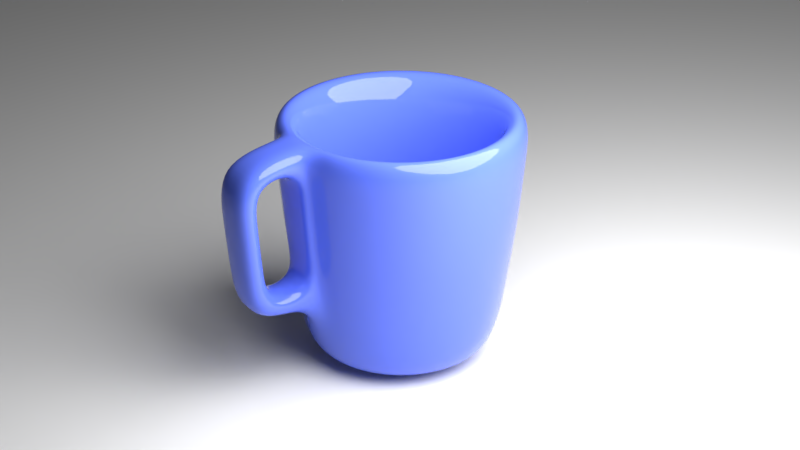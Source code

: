 # Source: cup.blend  (saved by Blender 2.79.0; exported with 4.5.12 LTS)
import bpy
from mathutils import Matrix  # noqa: F401  (used for matrix-valued properties, if any)

bpy.ops.wm.read_factory_settings(use_empty=True)
scene = bpy.context.scene
scene.name = 'Scene'

# ---- collections
col_collection_1 = bpy.data.collections.new('Collection 1'); scene.collection.children.link(col_collection_1)

# ---- materials (node trees are filled in below, after node groups)
mat_material_001 = bpy.data.materials.new('Material.001')
mat_material_001.alpha_threshold = 0.0
mat_material_001.roughness = 0.5
mat_material_002 = bpy.data.materials.new('Material.002')
mat_material_002.alpha_threshold = 0.0
mat_material_002.roughness = 0.5

# ---- material node trees
mat_material_001.use_nodes = True; mat_material_001.node_tree.nodes.clear()
_N = mat_material_001.node_tree.nodes; _L = mat_material_001.node_tree.links
n0 = _N.new('ShaderNodeOutputMaterial'); n0.name = 'Material Output'; n0.location = (300, 300)
n1 = _N.new('ShaderNodeBsdfDiffuse'); n1.name = 'Diffuse BSDF'; n1.location = (10, 300)
_L.new(n1.outputs[0], n0.inputs[0])
n0.is_active_output = True
mat_material_002.use_nodes = True; mat_material_002.node_tree.nodes.clear()
_N = mat_material_002.node_tree.nodes; _L = mat_material_002.node_tree.links
n0 = _N.new('ShaderNodeOutputMaterial'); n0.name = 'Material Output'; n0.location = (300, 300)
n1 = _N.new('ShaderNodeBsdfPrincipled'); n1.name = 'Principled BSDF'; n1.location = (10, 300)
n1.width = 150
n1.subsurface_method = 'BURLEY'
n1.inputs[0].default_value = (0.09759, 0.159, 0.7991, 1.0)
n1.inputs[2].default_value = 0.0
n1.inputs[3].default_value = 1.45
n1.inputs[9].default_value = (1.0, 1.0, 1.0)
_L.new(n1.outputs[0], n0.inputs[0])
n0.is_active_output = True

# ---- world
world_world = bpy.data.worlds.new('World'); scene.world = world_world
world_world.color = (0.05088, 0.05088, 0.05088)
world_world.use_sun_shadow = False
world_world.sun_shadow_jitter_overblur = 0.0
world_world.cycles.sampling_method = 'MANUAL'

# ---- cameras
cam_camera = bpy.data.cameras.new('Camera')
cam_camera.clip_end = 100.0
cam_camera.lens = 100.0
cam_camera.sensor_width = 32.0
cam_camera.sensor_height = 18.0
cam_camera.ortho_scale = 7.314
cam_camera.dof.focus_distance = 0.0

# ---- lights
light_lamp = bpy.data.lights.new('Lamp', 'POINT')
light_lamp.transmission_factor = 0.0
light_lamp.cutoff_distance = 30.0
light_lamp.energy = 7000.0
light_lamp.shadow_buffer_clip_start = 1.001
light_lamp.shadow_soft_size = 5.0
light_lamp.shadow_maximum_resolution = 0.006
light_lamp.use_absolute_resolution = True

# ---- meshes
me_plane = bpy.data.meshes.new('Plane')
me_plane.from_pydata([(-1.0, -1.0, 0.0), (1.0, -1.0, 0.0), (-1.0, 1.0, 0.0), (1.0, 1.0, 0.0)], [], [(0, 1, 3, 2)])
me_plane.materials.append(mat_material_001)
me_plane.use_remesh_preserve_volume = False
me_plane.use_remesh_preserve_attributes = False
me_plane.use_mirror_vertex_groups = False
me_plane.update()
me_circle = bpy.data.meshes.new('Circle')
me_circle.from_pydata([(6.072e-08, 0.6038, 0.0), (-0.1178, 0.5922, 0.0), (-0.2311, 0.5579, 0.0), (-0.3355, 0.5021, 0.0), (-0.427, 0.427, 0.0), (-0.5021, 0.3355, 0.0), (-0.5579, 0.2311, 0.0), (-0.5922, 0.1178, 0.0), (-0.6038, 7.412e-08, 0.0), (-0.5922, -0.1178, 0.0), (-0.5579, -0.2311, 0.0), (-0.5021, -0.3355, 0.0), (-0.427, -0.427, 0.0), (-0.3355, -0.5021, 0.0), (-0.2311, -0.5579, 0.0), (-0.1178, -0.5922, 0.0), (2.051e-07, -0.6038, 0.0), (0.1178, -0.5922, 0.0), (0.2311, -0.5579, 0.0), (0.3355, -0.5021, 0.0), (0.427, -0.427, 0.0), (0.5021, -0.3355, 0.0), (0.5579, -0.2311, 0.0), (0.5922, -0.1178, 0.0), (0.6038, 6.44e-07, 0.0), (0.5922, 0.1178, 0.0), (0.5579, 0.2311, 0.0), (0.5021, 0.3355, 0.0), (0.427, 0.427, 0.0), (0.3355, 0.5021, 0.0), (0.2311, 0.5579, 0.0), (0.1178, 0.5922, 0.0), (3.562e-08, 1.3, 3.0), (-0.2536, 1.275, 3.0), (-0.4975, 1.201, 3.0), (-0.7222, 1.081, 3.0), (-0.9192, 0.9192, 3.0), (-1.081, 0.7222, 3.0), (-1.201, 0.4975, 3.0), (-1.275, 0.2536, 3.0), (-1.3, 1.265e-08, 3.0), (-1.275, -0.2536, 3.0), (-1.201, -0.4975, 3.0), (-1.081, -0.7222, 3.0), (-0.9192, -0.9192, 3.0), (-0.7222, -1.081, 3.0), (-0.4975, -1.201, 3.0), (-0.2536, -1.275, 3.0), (4.592e-07, -1.3, 3.0), (0.2536, -1.275, 3.0), (0.4975, -1.201, 3.0), (0.7222, -1.081, 3.0), (0.9192, -0.9192, 3.0), (1.081, -0.7222, 3.0), (1.201, -0.4975, 3.0), (1.275, -0.2536, 3.0), (1.3, 1.17e-06, 3.0), (1.275, 0.2536, 3.0), (1.201, 0.4975, 3.0), (1.081, 0.7222, 3.0), (0.9192, 0.9192, 3.0), (0.7222, 1.081, 3.0), (0.4975, 1.201, 3.0), (0.2536, 1.275, 3.0), (0.8132, -0.8132, 1.5), (0.9562, -0.6389, 1.5), (-1.128, 0.2244, 1.5), (-1.15, 4.407e-08, 1.5), (1.062, -0.4401, 1.5), (-1.128, -0.2244, 1.5), (1.128, -0.2244, 1.5), (-1.062, -0.4401, 1.5), (1.15, 1.068e-06, 1.5), (-0.9562, -0.6389, 1.5), (1.128, 0.2244, 1.5), (-0.8132, -0.8132, 1.5), (1.062, 0.4401, 1.5), (-0.6389, -0.9562, 1.5), (0.9562, 0.6389, 1.5), (-0.4401, -1.062, 1.5), (1.781e-08, 1.15, 1.5), (-0.2244, 1.128, 1.5), (0.8132, 0.8132, 1.5), (-0.2244, -1.128, 1.5), (-0.4401, 1.062, 1.5), (0.6389, 0.9562, 1.5), (3.925e-07, -1.15, 1.5), (-0.6389, 0.9562, 1.5), (0.4401, 1.062, 1.5), (0.2244, -1.128, 1.5), (-0.8132, 0.8132, 1.5), (0.2244, 1.128, 1.5), (0.4401, -1.062, 1.5), (-0.9562, 0.6389, 1.5), (0.6389, -0.9562, 1.5), (-1.062, 0.4401, 1.5), (-0.1951, 0.9808, 0.0), (0.0, 1.0, 0.0), (-0.3827, 0.9239, 0.0), (-0.5556, 0.8315, 0.0), (-0.7071, 0.7071, 0.0), (-0.8315, 0.5556, 0.0), (-0.9239, 0.3827, 0.0), (-0.9808, 0.1951, 0.0), (-1.0, 7.55e-08, 0.0), (-0.9808, -0.1951, 0.0), (-0.9239, -0.3827, 0.0), (-0.8315, -0.5556, 0.0), (-0.7071, -0.7071, 0.0), (-0.5556, -0.8315, 0.0), (-0.3827, -0.9239, 0.0), (-0.1951, -0.9808, 0.0), (3.258e-07, -1.0, 0.0), (0.1951, -0.9808, 0.0), (0.3827, -0.9239, 0.0), (0.5556, -0.8315, 0.0), (0.7071, -0.7071, 0.0), (0.8315, -0.5556, 0.0), (0.9239, -0.3827, 0.0), (0.9808, -0.1951, 0.0), (1.0, 9.656e-07, 0.0), (0.9808, 0.1951, 0.0), (0.9239, 0.3827, 0.0), (0.8315, 0.5556, 0.0), (0.7071, 0.7071, 0.0), (0.5556, 0.8315, 0.0), (0.3827, 0.9239, 0.0), (0.1951, 0.9808, 0.0), (6.072e-08, 0.6038, -0.4), (-0.1178, 0.5922, -0.4), (-0.2311, 0.5579, -0.4), (-0.3355, 0.5021, -0.4), (-0.427, 0.427, -0.4), (-0.5021, 0.3355, -0.4), (-0.5579, 0.2311, -0.4), (-0.5922, 0.1178, -0.4), (-0.6038, 7.412e-08, -0.4), (-0.5922, -0.1178, -0.4), (-0.5579, -0.2311, -0.4), (-0.5021, -0.3355, -0.4), (-0.427, -0.427, -0.4), (-0.3355, -0.5021, -0.4), (-0.2311, -0.5579, -0.4), (-0.1178, -0.5922, -0.4), (2.075e-07, -0.6038, -0.4), (0.1178, -0.5922, -0.4), (0.2311, -0.5579, -0.4), (0.3355, -0.5021, -0.4), (0.427, -0.427, -0.4), (0.5021, -0.3355, -0.4), (0.5579, -0.2311, -0.4), (0.5922, -0.1178, -0.4), (0.6038, 6.44e-07, -0.4), (0.5922, 0.1178, -0.4), (0.5579, 0.2311, -0.4), (0.5021, 0.3355, -0.4), (0.427, 0.427, -0.4), (0.3355, 0.5021, -0.4), (0.2311, 0.5579, -0.4), (0.1178, 0.5922, -0.4), (3.562e-08, 1.698, 2.96), (-0.3313, 1.665, 2.96), (-0.6498, 1.569, 2.96), (-0.9434, 1.412, 2.96), (-1.201, 1.201, 2.96), (-1.412, 0.9434, 2.96), (-1.569, 0.6498, 2.96), (-1.665, 0.3313, 2.96), (-1.698, 1.265e-08, 2.96), (-1.665, -0.3313, 2.96), (-1.569, -0.6498, 2.96), (-1.412, -0.9434, 2.96), (-1.201, -1.201, 2.96), (-0.9434, -1.412, 2.96), (-0.6498, -1.569, 2.96), (-0.325, -1.732, 2.604), (4.592e-07, -1.698, 2.96), (0.325, -1.732, 2.604), (0.6498, -1.569, 2.96), (0.9434, -1.412, 2.96), (1.201, -1.201, 2.96), (1.412, -0.9434, 2.96), (1.569, -0.6498, 2.96), (1.665, -0.3313, 2.96), (1.698, 1.17e-06, 2.96), (1.665, 0.3313, 2.96), (1.569, 0.6498, 2.96), (1.412, 0.9434, 2.96), (1.201, 1.201, 2.96), (0.9434, 1.412, 2.96), (0.6498, 1.569, 2.96), (0.3313, 1.665, 2.96), (1.095, -1.095, 1.46), (1.287, -0.86, 1.46), (-1.518, 0.302, 1.46), (-1.548, 4.407e-08, 1.46), (1.43, -0.5924, 1.46), (-1.518, -0.302, 1.46), (1.518, -0.302, 1.46), (-1.43, -0.5924, 1.46), (1.548, 1.068e-06, 1.46), (-1.287, -0.86, 1.46), (1.518, 0.302, 1.46), (-1.095, -1.095, 1.46), (1.43, 0.5924, 1.46), (-0.86, -1.287, 1.46), (1.287, 0.86, 1.46), (-0.5924, -1.43, 1.46), (1.781e-08, 1.548, 1.46), (-0.302, 1.518, 1.46), (1.095, 1.095, 1.46), (-0.3019, -1.616, 1.421), (-0.5924, 1.43, 1.46), (0.86, 1.287, 1.46), (-0.86, 1.287, 1.46), (0.5924, 1.43, 1.46), (0.3019, -1.616, 1.421), (-1.095, 1.095, 1.46), (0.302, 1.518, 1.46), (0.5924, -1.43, 1.46), (-1.287, 0.86, 1.46), (0.86, -1.287, 1.46), (-1.43, 0.5924, 1.46), (-0.2491, 1.253, -0.2884), (0.0, 1.277, -0.2884), (-0.4887, 1.18, -0.2884), (-0.7095, 1.062, -0.2884), (-0.9031, 0.9031, -0.2884), (-1.062, 0.7095, -0.2884), (-1.18, 0.4887, -0.2884), (-1.253, 0.2491, -0.2884), (-1.277, 7.55e-08, -0.2884), (-1.253, -0.2491, -0.2884), (-1.18, -0.4887, -0.2884), (-1.062, -0.7095, -0.2884), (-0.9031, -0.9031, -0.2884), (-0.7095, -1.062, -0.2884), (-0.4887, -1.18, -0.2884), (-0.2491, -1.253, -0.2884), (3.258e-07, -1.277, -0.2884), (0.2491, -1.253, -0.2884), (0.4887, -1.18, -0.2884), (0.7095, -1.062, -0.2884), (0.9031, -0.9031, -0.2884), (1.062, -0.7095, -0.2884), (1.18, -0.4887, -0.2884), (1.253, -0.2491, -0.2884), (1.277, 9.656e-07, -0.2884), (1.253, 0.2491, -0.2884), (1.18, 0.4887, -0.2884), (1.062, 0.7095, -0.2884), (0.9031, 0.9031, -0.2884), (0.7095, 1.062, -0.2884), (0.4887, 1.18, -0.2884), (0.2491, 1.253, -0.2884), (-0.16, 0.8044, 0.0), (-1.623e-08, 0.8202, 0.0), (-0.3139, 0.7578, 0.0), (-0.4557, 0.682, 0.0), (-0.58, 0.58, 0.0), (-0.682, 0.4557, 0.0), (-0.7578, 0.3139, 0.0), (-0.8044, 0.16, 0.0), (-0.8202, 1.146e-07, 0.0), (-0.8044, -0.16, 0.0), (-0.7578, -0.3139, 0.0), (-0.682, -0.4557, 0.0), (-0.58, -0.58, 0.0), (-0.4557, -0.682, 0.0), (-0.3139, -0.7578, 0.0), (-0.16, -0.8044, 0.0), (2.48e-07, -0.8202, 0.0), (0.16, -0.8044, 0.0), (0.3139, -0.7578, 0.0), (0.4557, -0.682, 0.0), (0.58, -0.58, 0.0), (0.682, -0.4557, 0.0), (0.7578, -0.3139, 0.0), (0.8044, -0.16, 0.0), (0.8202, 8.457e-07, 0.0), (0.8044, 0.16, 0.0), (0.7578, 0.3139, 0.0), (0.682, 0.4557, 0.0), (0.58, 0.58, 0.0), (0.4557, 0.682, 0.0), (0.3139, 0.7578, 0.0), (0.16, 0.8044, 0.0), (-0.16, 0.8044, -0.4), (-1.623e-08, 0.8202, -0.4), (-0.3139, 0.7578, -0.4), (-0.4557, 0.682, -0.4), (-0.58, 0.58, -0.4), (-0.682, 0.4557, -0.4), (-0.7578, 0.3139, -0.4), (-0.8044, 0.16, -0.4), (-0.8202, 1.146e-07, -0.4), (-0.8044, -0.16, -0.4), (-0.7578, -0.3139, -0.4), (-0.682, -0.4557, -0.4), (-0.58, -0.58, -0.4), (-0.4557, -0.682, -0.4), (-0.3139, -0.7578, -0.4), (-0.16, -0.8044, -0.4), (2.48e-07, -0.8202, -0.4), (0.16, -0.8044, -0.4), (0.3139, -0.7578, -0.4), (0.4557, -0.682, -0.4), (0.58, -0.58, -0.4), (0.682, -0.4557, -0.4), (0.7578, -0.3139, -0.4), (0.8044, -0.16, -0.4), (0.8202, 8.457e-07, -0.4), (0.8044, 0.16, -0.4), (0.7578, 0.3139, -0.4), (0.682, 0.4557, -0.4), (0.58, 0.58, -0.4), (0.4557, 0.682, -0.4), (0.3139, 0.7578, -0.4), (0.16, 0.8044, -0.4), (1.139, -1.139, 2.09), (-1.58, 0.3143, 2.09), (2.529e-08, 1.611, 2.09), (1.339, -0.895, 2.09), (-1.611, 3.089e-08, 2.09), (1.488, -0.6165, 2.09), (-1.58, -0.3143, 2.09), (1.58, -0.3143, 2.09), (-1.488, -0.6165, 2.09), (1.611, 1.111e-06, 2.09), (-1.339, -0.895, 2.09), (1.58, 0.3143, 2.09), (-1.139, -1.139, 2.09), (1.488, 0.6165, 2.09), (-0.895, -1.339, 2.09), (1.339, 0.895, 2.09), (-0.6165, -1.488, 2.09), (-0.3143, 1.58, 2.09), (1.139, 1.139, 2.09), (-0.3144, -1.678, 2.058), (-0.6165, 1.488, 2.09), (0.895, 1.339, 2.09), (-0.895, 1.339, 2.09), (0.6165, 1.488, 2.09), (0.3144, -1.678, 2.058), (-1.139, 1.139, 2.09), (0.3143, 1.58, 2.09), (0.6165, -1.488, 2.09), (-1.339, 0.895, 2.09), (0.895, -1.339, 2.09), (-1.488, 0.6165, 2.09), (1.192, -0.7962, 0.7184), (-1.433, 5.741e-08, 0.7184), (1.324, -0.5484, 0.7184), (-1.406, -0.2796, 0.7184), (1.406, -0.2796, 0.7184), (-1.324, -0.5484, 0.7184), (1.433, 1.024e-06, 0.7184), (-1.192, -0.7962, 0.7184), (1.406, 0.2796, 0.7184), (-1.013, -1.013, 0.7184), (1.324, 0.5484, 0.7184), (-0.7962, -1.192, 0.7184), (1.192, 0.7962, 0.7184), (-0.5484, -1.324, 0.7184), (-0.2796, 1.406, 0.7184), (1.013, 1.013, 0.7184), (-0.2891, -1.552, 0.9972), (-0.5484, 1.324, 0.7184), (0.7962, 1.192, 0.7184), (3.642e-07, -1.433, 0.7184), (-0.7962, 1.192, 0.7184), (0.5484, 1.324, 0.7184), (0.2891, -1.552, 0.9972), (-1.013, 1.013, 0.7184), (0.2796, 1.406, 0.7184), (0.5484, -1.324, 0.7184), (-1.192, 0.7962, 0.7184), (0.7962, -1.192, 0.7184), (-1.324, 0.5484, 0.7184), (1.013, -1.013, 0.7184), (-1.406, 0.2796, 0.7184), (1.026e-08, 1.433, 0.7184), (7.318e-07, -2.67, 2.819), (-0.325, -2.288, 2.538), (0.325, -2.288, 2.538), (-0.3143, -2.552, 1.949), (-0.3021, -2.172, 1.359), (6.931e-07, -2.583, 1.949), (6.651e-07, -2.52, 1.319), (0.3143, -2.552, 1.949), (0.302, -2.49, 1.319), (-0.2891, -2.107, 0.9315), (6.368e-07, -2.405, 0.5775), (0.2891, -2.107, 0.9315), (-0.3143, -1.58, 2.09), (-0.302, -1.518, 1.46), (-0.2796, -2.377, 0.5775), (-0.2796, -1.406, 0.7184), (0.3143, -1.58, 2.09), (0.302, -1.518, 1.46), (0.2796, -1.406, 0.7184), (0.2796, -2.377, 0.5775), (-0.3313, -1.665, 2.96), (0.3313, -1.665, 2.96), (-0.3313, -2.637, 2.819), (-0.3141, -2.233, 1.98), (-0.302, -2.49, 1.319), (0.3142, -2.233, 1.98), (0.3021, -2.172, 1.359), (0.3313, -2.637, 2.819), (1.156, -1.156, 2.328), (-1.603, 0.3189, 2.328), (2.812e-08, 1.635, 2.328), (1.359, -0.9083, 2.328), (-1.635, 2.589e-08, 2.328), (1.51, -0.6256, 2.328), (-1.603, -0.3189, 2.328), (1.603, -0.3189, 2.328), (-1.51, -0.6256, 2.328), (1.635, 1.127e-06, 2.328), (-1.359, -0.9083, 2.328), (1.603, 0.3189, 2.328), (-1.156, -1.156, 2.328), (1.51, 0.6256, 2.328), (-0.9083, -1.359, 2.328), (1.359, 0.9083, 2.328), (-0.6256, -1.51, 2.328), (-0.3189, 1.603, 2.328), (1.156, 1.156, 2.328), (-0.3189, -1.603, 2.328), (-0.6256, 1.51, 2.328), (0.9082, 1.359, 2.328), (-0.9083, 1.359, 2.328), (0.6256, 1.51, 2.328), (0.3189, -1.603, 2.328), (-1.156, 1.156, 2.328), (0.3189, 1.603, 2.328), (0.6256, -1.51, 2.328), (-1.359, 0.9083, 2.328), (0.9083, -1.359, 2.328), (-1.51, 0.6256, 2.328), (-0.3173, -1.693, 2.208), (0.3173, -1.693, 2.208)], [], [(65, 64, 52, 53), (67, 66, 39, 40), (68, 65, 53, 54), (69, 67, 40, 41), (70, 68, 54, 55), (71, 69, 41, 42), (72, 70, 55, 56), (73, 71, 42, 43), (74, 72, 56, 57), (75, 73, 43, 44), (76, 74, 57, 58), (77, 75, 44, 45), (78, 76, 58, 59), (79, 77, 45, 46), (81, 80, 32, 33), (82, 78, 59, 60), (83, 79, 46, 47), (84, 81, 33, 34), (85, 82, 60, 61), (86, 83, 47, 48), (87, 84, 34, 35), (88, 85, 61, 62), (89, 86, 48, 49), (90, 87, 35, 36), (91, 88, 62, 63), (92, 89, 49, 50), (93, 90, 36, 37), (80, 91, 63, 32), (94, 92, 50, 51), (95, 93, 37, 38), (64, 94, 51, 52), (66, 95, 38, 39), (103, 102, 95, 66), (116, 115, 94, 64), (102, 101, 93, 95), (115, 114, 92, 94), (97, 127, 91, 80), (101, 100, 90, 93), (114, 113, 89, 92), (127, 126, 88, 91), (100, 99, 87, 90), (113, 112, 86, 89), (126, 125, 85, 88), (99, 98, 84, 87), (112, 111, 83, 86), (125, 124, 82, 85), (98, 96, 81, 84), (111, 110, 79, 83), (124, 123, 78, 82), (96, 97, 80, 81), (110, 109, 77, 79), (123, 122, 76, 78), (109, 108, 75, 77), (122, 121, 74, 76), (108, 107, 73, 75), (121, 120, 72, 74), (107, 106, 71, 73), (120, 119, 70, 72), (106, 105, 69, 71), (119, 118, 68, 70), (105, 104, 67, 69), (118, 117, 65, 68), (104, 103, 66, 67), (117, 116, 64, 65), (1, 2, 3, 4, 5, 6, 7, 8, 9, 10, 11, 12, 13, 14, 15, 16, 17, 18, 19, 20, 21, 22, 23, 24, 25, 26, 27, 28, 29, 30, 31, 0), (255, 256, 97, 96), (257, 255, 96, 98), (258, 257, 98, 99), (259, 258, 99, 100), (260, 259, 100, 101), (261, 260, 101, 102), (262, 261, 102, 103), (263, 262, 103, 104), (264, 263, 104, 105), (265, 264, 105, 106), (266, 265, 106, 107), (267, 266, 107, 108), (268, 267, 108, 109), (269, 268, 109, 110), (270, 269, 110, 111), (271, 270, 111, 112), (272, 271, 112, 113), (273, 272, 113, 114), (274, 273, 114, 115), (275, 274, 115, 116), (276, 275, 116, 117), (277, 276, 117, 118), (278, 277, 118, 119), (279, 278, 119, 120), (280, 279, 120, 121), (281, 280, 121, 122), (282, 281, 122, 123), (283, 282, 123, 124), (284, 283, 124, 125), (285, 284, 125, 126), (286, 285, 126, 127), (256, 286, 127, 97), (413, 181, 180, 410), (414, 168, 167, 411), (415, 182, 181, 413), (416, 169, 168, 414), (417, 183, 182, 415), (418, 170, 169, 416), (419, 184, 183, 417), (420, 171, 170, 418), (421, 185, 184, 419), (422, 172, 171, 420), (423, 186, 185, 421), (424, 173, 172, 422), (425, 187, 186, 423), (426, 174, 173, 424), (427, 161, 160, 412), (428, 188, 187, 425), (429, 402, 174, 426), (430, 162, 161, 427), (431, 189, 188, 428), (391, 393, 372, 366), (432, 163, 162, 430), (433, 190, 189, 431), (176, 402, 404, 382), (435, 164, 163, 432), (436, 191, 190, 433), (437, 178, 403, 434), (438, 165, 164, 435), (412, 160, 191, 436), (439, 179, 178, 437), (440, 166, 165, 438), (410, 180, 179, 439), (411, 167, 166, 440), (380, 194, 222, 378), (379, 192, 221, 377), (378, 222, 220, 376), (377, 221, 219, 375), (381, 208, 218, 374), (376, 220, 217, 373), (375, 219, 399, 400), (374, 218, 215, 371), (373, 217, 214, 370), (397, 369, 392, 396), (371, 215, 213, 368), (370, 214, 212, 367), (369, 400, 401, 392), (368, 213, 210, 365), (367, 212, 209, 364), (397, 395, 207, 363), (365, 210, 206, 362), (364, 209, 208, 381), (363, 207, 205, 361), (362, 206, 204, 360), (361, 205, 203, 359), (360, 204, 202, 358), (359, 203, 201, 357), (358, 202, 200, 356), (357, 201, 199, 355), (356, 200, 198, 354), (355, 199, 197, 353), (354, 198, 196, 352), (353, 197, 195, 351), (352, 196, 193, 350), (351, 195, 194, 380), (350, 193, 192, 379), (129, 128, 159, 158, 157, 156, 155, 154, 153, 152, 151, 150, 149, 148, 147, 146, 145, 144, 143, 142, 141, 140, 139, 138, 137, 136, 135, 134, 133, 132, 131, 130), (287, 223, 224, 288), (289, 225, 223, 287), (290, 226, 225, 289), (291, 227, 226, 290), (292, 228, 227, 291), (293, 229, 228, 292), (294, 230, 229, 293), (295, 231, 230, 294), (296, 232, 231, 295), (297, 233, 232, 296), (298, 234, 233, 297), (299, 235, 234, 298), (300, 236, 235, 299), (301, 237, 236, 300), (302, 238, 237, 301), (303, 239, 238, 302), (304, 240, 239, 303), (305, 241, 240, 304), (306, 242, 241, 305), (307, 243, 242, 306), (308, 244, 243, 307), (309, 245, 244, 308), (310, 246, 245, 309), (311, 247, 246, 310), (312, 248, 247, 311), (313, 249, 248, 312), (314, 250, 249, 313), (315, 251, 250, 314), (316, 252, 251, 315), (317, 253, 252, 316), (318, 254, 253, 317), (288, 224, 254, 318), (33, 32, 160, 161), (34, 33, 161, 162), (35, 34, 162, 163), (36, 35, 163, 164), (37, 36, 164, 165), (38, 37, 165, 166), (39, 38, 166, 167), (40, 39, 167, 168), (41, 40, 168, 169), (42, 41, 169, 170), (43, 42, 170, 171), (44, 43, 171, 172), (45, 44, 172, 173), (46, 45, 173, 174), (47, 46, 174, 402), (48, 47, 402, 176), (49, 48, 176, 403), (50, 49, 403, 178), (51, 50, 178, 179), (52, 51, 179, 180), (53, 52, 180, 181), (54, 53, 181, 182), (55, 54, 182, 183), (56, 55, 183, 184), (57, 56, 184, 185), (58, 57, 185, 186), (59, 58, 186, 187), (60, 59, 187, 188), (61, 60, 188, 189), (62, 61, 189, 190), (63, 62, 190, 191), (32, 63, 191, 160), (1, 0, 256, 255), (2, 1, 255, 257), (3, 2, 257, 258), (4, 3, 258, 259), (5, 4, 259, 260), (6, 5, 260, 261), (7, 6, 261, 262), (8, 7, 262, 263), (9, 8, 263, 264), (10, 9, 264, 265), (11, 10, 265, 266), (12, 11, 266, 267), (13, 12, 267, 268), (14, 13, 268, 269), (15, 14, 269, 270), (16, 15, 270, 271), (17, 16, 271, 272), (18, 17, 272, 273), (19, 18, 273, 274), (20, 19, 274, 275), (21, 20, 275, 276), (22, 21, 276, 277), (23, 22, 277, 278), (24, 23, 278, 279), (25, 24, 279, 280), (26, 25, 280, 281), (27, 26, 281, 282), (28, 27, 282, 283), (29, 28, 283, 284), (30, 29, 284, 285), (31, 30, 285, 286), (0, 31, 286, 256), (128, 129, 287, 288), (129, 130, 289, 287), (130, 131, 290, 289), (131, 132, 291, 290), (132, 133, 292, 291), (133, 134, 293, 292), (134, 135, 294, 293), (135, 136, 295, 294), (136, 137, 296, 295), (137, 138, 297, 296), (138, 139, 298, 297), (139, 140, 299, 298), (140, 141, 300, 299), (141, 142, 301, 300), (142, 143, 302, 301), (143, 144, 303, 302), (144, 145, 304, 303), (145, 146, 305, 304), (146, 147, 306, 305), (147, 148, 307, 306), (148, 149, 308, 307), (149, 150, 309, 308), (150, 151, 310, 309), (151, 152, 311, 310), (152, 153, 312, 311), (153, 154, 313, 312), (154, 155, 314, 313), (155, 156, 315, 314), (156, 157, 316, 315), (157, 158, 317, 316), (158, 159, 318, 317), (159, 128, 288, 318), (194, 320, 349, 222), (192, 319, 348, 221), (222, 349, 347, 220), (221, 348, 346, 219), (208, 321, 345, 218), (220, 347, 344, 217), (219, 346, 398, 399), (218, 345, 342, 215), (217, 344, 341, 214), (386, 408, 393, 391), (215, 342, 340, 213), (214, 341, 339, 212), (405, 407, 408, 386), (213, 340, 337, 210), (212, 339, 336, 209), (395, 394, 335, 207), (210, 337, 334, 206), (209, 336, 321, 208), (207, 335, 333, 205), (206, 334, 332, 204), (205, 333, 331, 203), (204, 332, 330, 202), (203, 331, 329, 201), (202, 330, 328, 200), (201, 329, 327, 199), (200, 328, 326, 198), (199, 327, 325, 197), (198, 326, 324, 196), (197, 325, 323, 195), (196, 324, 322, 193), (195, 323, 320, 194), (193, 322, 319, 192), (244, 350, 379, 243), (231, 351, 380, 230), (245, 352, 350, 244), (232, 353, 351, 231), (246, 354, 352, 245), (233, 355, 353, 232), (247, 356, 354, 246), (234, 357, 355, 233), (248, 358, 356, 247), (235, 359, 357, 234), (249, 360, 358, 248), (236, 361, 359, 235), (250, 362, 360, 249), (237, 363, 361, 236), (223, 364, 381, 224), (251, 365, 362, 250), (238, 397, 363, 237), (225, 367, 364, 223), (252, 368, 365, 251), (239, 369, 397, 238), (226, 370, 367, 225), (253, 371, 368, 252), (240, 400, 369, 239), (227, 373, 370, 226), (254, 374, 371, 253), (241, 375, 400, 240), (228, 376, 373, 227), (224, 381, 374, 254), (242, 377, 375, 241), (229, 378, 376, 228), (243, 379, 377, 242), (230, 380, 378, 229), (387, 382, 404, 385), (389, 409, 382, 387), (401, 390, 388, 392), (392, 388, 406, 396), (390, 389, 387, 388), (388, 387, 385, 406), (403, 176, 382, 409), (383, 384, 407, 405), (175, 177, 384, 383), (441, 442, 177, 175), (211, 338, 394, 395), (391, 366, 397, 396), (343, 216, 399, 398), (372, 393, 401, 400), (441, 175, 402, 429), (442, 343, 398, 434), (175, 383, 404, 402), (366, 211, 395, 397), (216, 372, 400, 399), (405, 386, 406, 385), (408, 407, 389, 390), (383, 405, 385, 404), (407, 384, 409, 389), (386, 391, 396, 406), (393, 408, 390, 401), (384, 177, 403, 409), (366, 372, 216, 211), (211, 216, 343, 338), (177, 442, 434, 403), (338, 441, 429, 394), (338, 343, 442, 441), (320, 411, 440, 349), (319, 410, 439, 348), (349, 440, 438, 347), (348, 439, 437, 346), (321, 412, 436, 345), (347, 438, 435, 344), (346, 437, 434, 398), (345, 436, 433, 342), (344, 435, 432, 341), (342, 433, 431, 340), (341, 432, 430, 339), (340, 431, 428, 337), (339, 430, 427, 336), (394, 429, 426, 335), (337, 428, 425, 334), (336, 427, 412, 321), (335, 426, 424, 333), (334, 425, 423, 332), (333, 424, 422, 331), (332, 423, 421, 330), (331, 422, 420, 329), (330, 421, 419, 328), (329, 420, 418, 327), (328, 419, 417, 326), (327, 418, 416, 325), (326, 417, 415, 324), (325, 416, 414, 323), (324, 415, 413, 322), (323, 414, 411, 320), (322, 413, 410, 319)])
me_circle.polygons.foreach_set('use_smooth', [True] * 415)
me_circle.materials.append(mat_material_002)
me_circle.use_remesh_preserve_volume = False
me_circle.use_remesh_preserve_attributes = False
me_circle.use_mirror_vertex_groups = False
me_circle.update()

# ---- objects
ob_plane = bpy.data.objects.new('Plane', me_plane)
ob_circle = bpy.data.objects.new('Circle', me_circle)
ob_lamp = bpy.data.objects.new('Lamp', light_lamp)
ob_camera = bpy.data.objects.new('Camera', cam_camera)

# ---- transforms, parenting, visibility, modifiers, constraints
ob_plane.location = (0.03629, -1.453, -0.4677)
ob_plane.scale = (100.0, 100.0, 100.0)
ob_plane.lineart.crease_threshold = 0.0
ob_circle.location = (0.0, 0.0, 0.0)
ob_circle.lineart.crease_threshold = 0.0
_m = ob_circle.modifiers.new('Subsurf', 'SUBSURF')
_m.uv_smooth = 'PRESERVE_CORNERS'
_m.levels = 3
_m.render_levels = 3
_m.show_only_control_edges = False
ob_lamp.location = (4.076, 1.005, 5.904)
ob_lamp.rotation_euler = (0.6503, 0.05522, 1.866)
ob_lamp.lock_rotations_4d = False
ob_lamp.empty_display_type = 'ARROWS'
ob_lamp.color = (0.0, 0.0, 0.0, 0.0)
ob_lamp.lineart.crease_threshold = 0.0
ob_camera.location = (24.84, -16.32, 15.64)
ob_camera.rotation_euler = (1.123, -1.535e-06, 0.9899)
ob_camera.lock_rotations_4d = False
ob_camera.empty_display_type = 'ARROWS'
ob_camera.color = (0.0, 0.0, 0.0, 0.0)
ob_camera.display_type = 'WIRE'
ob_camera.lineart.crease_threshold = 0.0

# ---- collection membership
col_collection_1.objects.link(ob_plane)
col_collection_1.objects.link(ob_circle)
col_collection_1.objects.link(ob_lamp)
col_collection_1.objects.link(ob_camera)

# ---- scene / render settings (as saved in the file)
scene.camera = ob_camera
scene.frame_start = 1; scene.frame_end = 250; scene.frame_set(1)
scene.render.engine = 'CYCLES'
scene.render.dither_intensity = 0.0
scene.cycles.samples = 256
scene.cycles.sampling_pattern = 'TABULATED_SOBOL'
scene.cycles.use_adaptive_sampling = False
scene.cycles.use_light_tree = False
scene.cycles.blur_glossy = 0.0
scene.cycles.sample_clamp_indirect = 0.0
scene.view_settings.view_transform = 'Standard'
bpy.context.view_layer.update()
